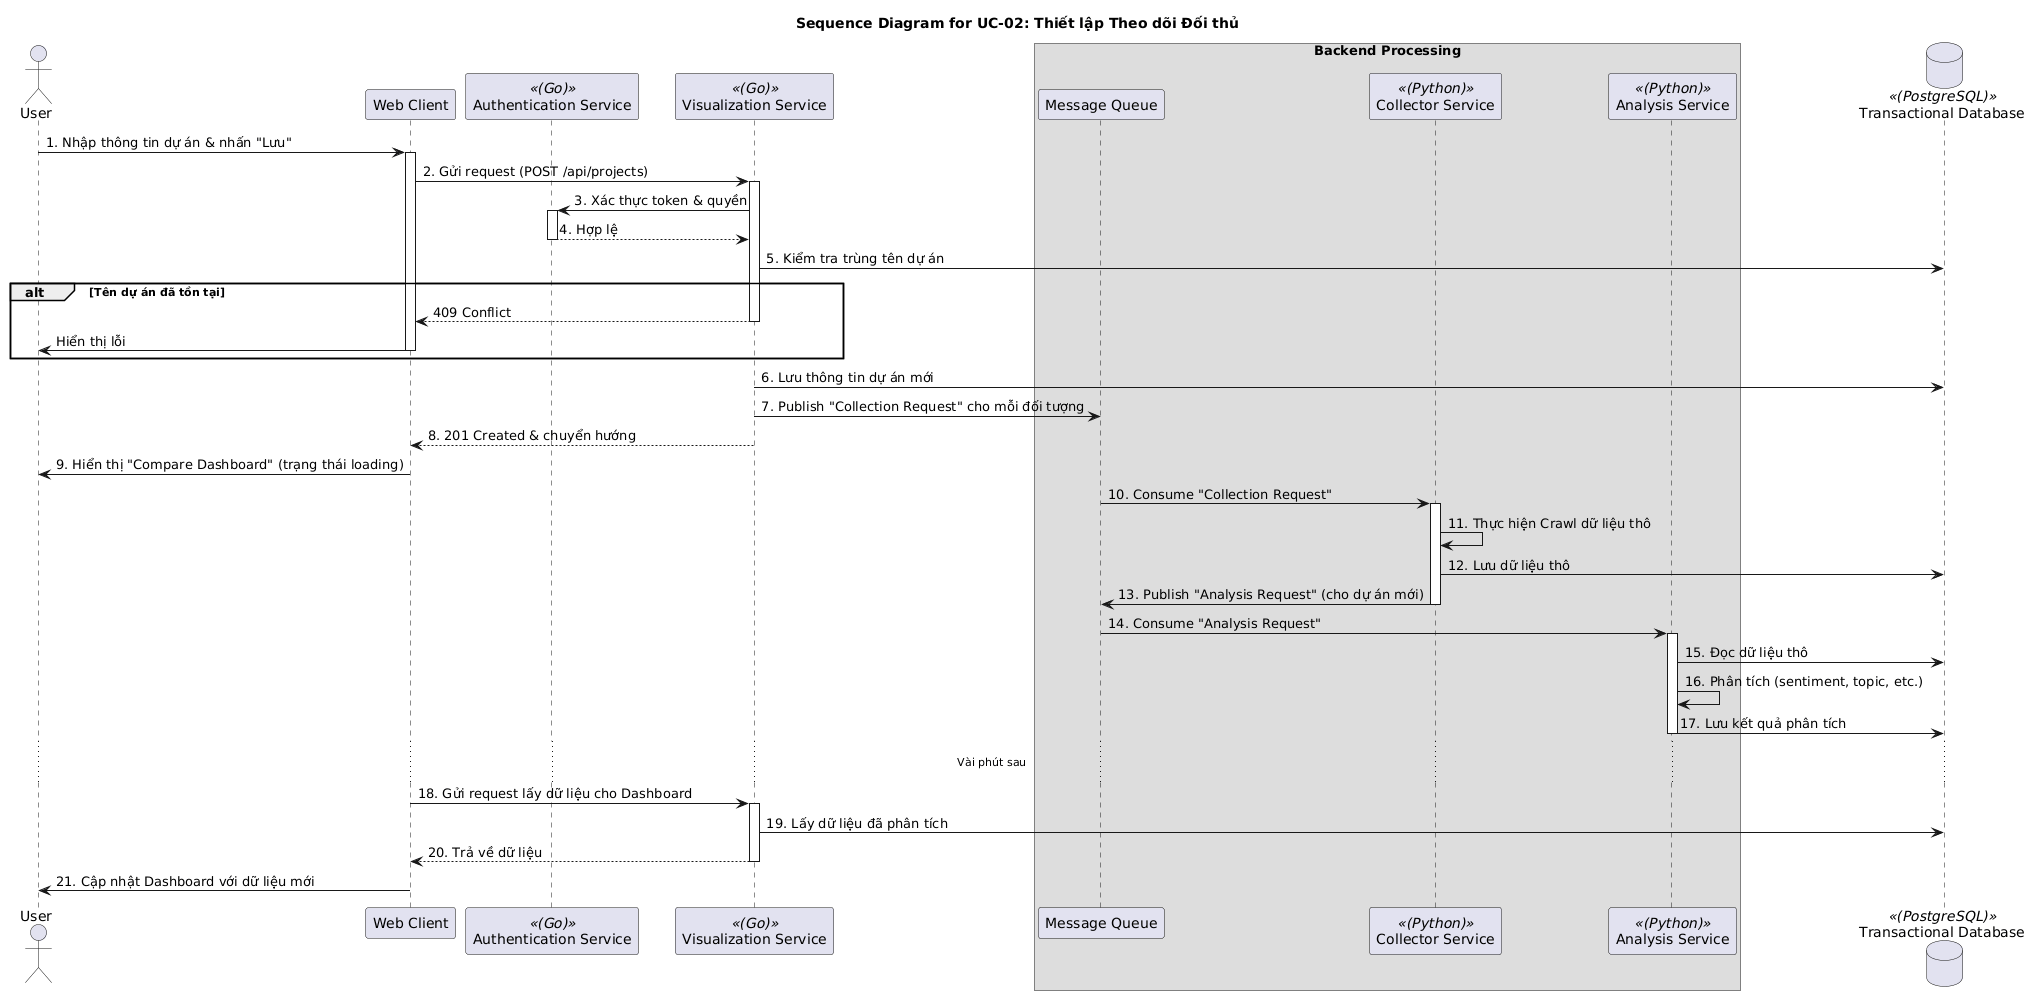

The diagram above was rendered by PlantUML. Its source (embedded in the PNG):
@startuml
title Sequence Diagram for UC-02: Thiết lập Theo dõi Đối thủ

actor User
participant "Web Client" as Client
participant "Authentication Service" as AuthSvc <<(Go)>>
participant "Visualization Service" as VisSvc <<(Go)>>
box "Backend Processing"
    participant "Message Queue" as MQ
    participant "Collector Service" as CollectorSvc <<(Python)>>
    participant "Analysis Service" as AnalysisSvc <<(Python)>>
end box
database "Transactional Database" as DB <<(PostgreSQL)>>

User -> Client: 1. Nhập thông tin dự án & nhấn "Lưu"
activate Client

Client -> VisSvc: 2. Gửi request (POST /api/projects)
activate VisSvc

VisSvc -> AuthSvc: 3. Xác thực token & quyền
activate AuthSvc
AuthSvc --> VisSvc: 4. Hợp lệ
deactivate AuthSvc

VisSvc -> DB: 5. Kiểm tra trùng tên dự án
alt Tên dự án đã tồn tại
    VisSvc --> Client: 409 Conflict
    deactivate VisSvc
    Client -> User: Hiển thị lỗi
    deactivate Client
end

VisSvc -> DB: 6. Lưu thông tin dự án mới
VisSvc -> MQ: 7. Publish "Collection Request" cho mỗi đối tượng
VisSvc --> Client: 8. 201 Created & chuyển hướng
deactivate VisSvc
Client -> User: 9. Hiển thị "Compare Dashboard" (trạng thái loading)
deactivate Client

' --- Giai đoạn 1: Thu thập dữ liệu ---
MQ -> CollectorSvc: 10. Consume "Collection Request"
activate CollectorSvc
CollectorSvc -> CollectorSvc: 11. Thực hiện Crawl dữ liệu thô
CollectorSvc -> DB: 12. Lưu dữ liệu thô
CollectorSvc -> MQ: 13. Publish "Analysis Request" (cho dự án mới)
deactivate CollectorSvc

' --- Giai đoạn 2: Phân tích dữ liệu ---
MQ -> AnalysisSvc: 14. Consume "Analysis Request"
activate AnalysisSvc
AnalysisSvc -> DB: 15. Đọc dữ liệu thô
AnalysisSvc -> AnalysisSvc: 16. Phân tích (sentiment, topic, etc.)
AnalysisSvc -> DB: 17. Lưu kết quả phân tích
deactivate AnalysisSvc

' --- Giai đoạn 3: Dashboard cập nhật dữ liệu ---
... Vài phút sau ...
Client -> VisSvc: 18. Gửi request lấy dữ liệu cho Dashboard
activate VisSvc
VisSvc -> DB: 19. Lấy dữ liệu đã phân tích
VisSvc --> Client: 20. Trả về dữ liệu
deactivate VisSvc
Client -> User: 21. Cập nhật Dashboard với dữ liệu mới
deactivate Client
@enduml